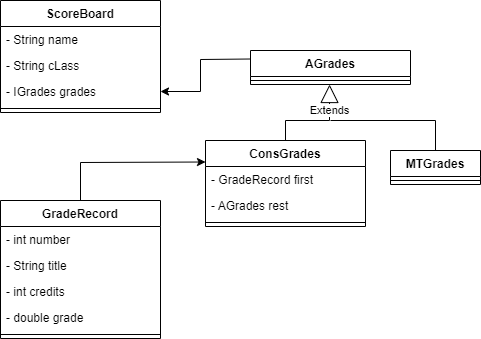

The diagram above was exported from draw.io. Its source (the exported page's mxGraphModel, read from the mxfile embedded in the PNG):
<mxGraphModel dx="1108" dy="563" grid="1" gridSize="10" guides="1" tooltips="1" connect="1" arrows="1" fold="1" page="1" pageScale="1" pageWidth="850" pageHeight="1100" math="0" shadow="0">
  <root>
    <mxCell id="O8d5kAkj6EnDcgDuCwLh-0" />
    <mxCell id="O8d5kAkj6EnDcgDuCwLh-1" parent="O8d5kAkj6EnDcgDuCwLh-0" />
    <mxCell id="O8d5kAkj6EnDcgDuCwLh-2" value="ScoreBoard" style="swimlane;fontStyle=1;align=center;verticalAlign=top;childLayout=stackLayout;horizontal=1;startSize=26;horizontalStack=0;resizeParent=1;resizeParentMax=0;resizeLast=0;collapsible=1;marginBottom=0;" vertex="1" parent="O8d5kAkj6EnDcgDuCwLh-1">
      <mxGeometry x="60" y="40" width="160" height="112" as="geometry" />
    </mxCell>
    <mxCell id="O8d5kAkj6EnDcgDuCwLh-3" value="- String name" style="text;strokeColor=none;fillColor=none;align=left;verticalAlign=top;spacingLeft=4;spacingRight=4;overflow=hidden;rotatable=0;points=[[0,0.5],[1,0.5]];portConstraint=eastwest;" vertex="1" parent="O8d5kAkj6EnDcgDuCwLh-2">
      <mxGeometry y="26" width="160" height="26" as="geometry" />
    </mxCell>
    <mxCell id="O8d5kAkj6EnDcgDuCwLh-6" value="- String cLass" style="text;strokeColor=none;fillColor=none;align=left;verticalAlign=top;spacingLeft=4;spacingRight=4;overflow=hidden;rotatable=0;points=[[0,0.5],[1,0.5]];portConstraint=eastwest;" vertex="1" parent="O8d5kAkj6EnDcgDuCwLh-2">
      <mxGeometry y="52" width="160" height="26" as="geometry" />
    </mxCell>
    <mxCell id="O8d5kAkj6EnDcgDuCwLh-7" value="- IGrades grades" style="text;strokeColor=none;fillColor=none;align=left;verticalAlign=top;spacingLeft=4;spacingRight=4;overflow=hidden;rotatable=0;points=[[0,0.5],[1,0.5]];portConstraint=eastwest;" vertex="1" parent="O8d5kAkj6EnDcgDuCwLh-2">
      <mxGeometry y="78" width="160" height="26" as="geometry" />
    </mxCell>
    <mxCell id="O8d5kAkj6EnDcgDuCwLh-4" value="" style="line;strokeWidth=1;fillColor=none;align=left;verticalAlign=middle;spacingTop=-1;spacingLeft=3;spacingRight=3;rotatable=0;labelPosition=right;points=[];portConstraint=eastwest;" vertex="1" parent="O8d5kAkj6EnDcgDuCwLh-2">
      <mxGeometry y="104" width="160" height="8" as="geometry" />
    </mxCell>
    <mxCell id="LFFLv7xnSsBLsrpt2yGZ-0" value="AGrades" style="swimlane;fontStyle=1;align=center;verticalAlign=top;childLayout=stackLayout;horizontal=1;startSize=26;horizontalStack=0;resizeParent=1;resizeParentMax=0;resizeLast=0;collapsible=1;marginBottom=0;" vertex="1" parent="O8d5kAkj6EnDcgDuCwLh-1">
      <mxGeometry x="310" y="90" width="160" height="34" as="geometry" />
    </mxCell>
    <mxCell id="LFFLv7xnSsBLsrpt2yGZ-2" value="" style="line;strokeWidth=1;fillColor=none;align=left;verticalAlign=middle;spacingTop=-1;spacingLeft=3;spacingRight=3;rotatable=0;labelPosition=right;points=[];portConstraint=eastwest;" vertex="1" parent="LFFLv7xnSsBLsrpt2yGZ-0">
      <mxGeometry y="26" width="160" height="8" as="geometry" />
    </mxCell>
    <mxCell id="LFFLv7xnSsBLsrpt2yGZ-4" value="MTGrades" style="swimlane;fontStyle=1;align=center;verticalAlign=top;childLayout=stackLayout;horizontal=1;startSize=26;horizontalStack=0;resizeParent=1;resizeParentMax=0;resizeLast=0;collapsible=1;marginBottom=0;" vertex="1" parent="O8d5kAkj6EnDcgDuCwLh-1">
      <mxGeometry x="450" y="190" width="90" height="34" as="geometry" />
    </mxCell>
    <mxCell id="LFFLv7xnSsBLsrpt2yGZ-6" value="" style="line;strokeWidth=1;fillColor=none;align=left;verticalAlign=middle;spacingTop=-1;spacingLeft=3;spacingRight=3;rotatable=0;labelPosition=right;points=[];portConstraint=eastwest;" vertex="1" parent="LFFLv7xnSsBLsrpt2yGZ-4">
      <mxGeometry y="26" width="90" height="8" as="geometry" />
    </mxCell>
    <mxCell id="LFFLv7xnSsBLsrpt2yGZ-8" value="ConsGrades" style="swimlane;fontStyle=1;align=center;verticalAlign=top;childLayout=stackLayout;horizontal=1;startSize=26;horizontalStack=0;resizeParent=1;resizeParentMax=0;resizeLast=0;collapsible=1;marginBottom=0;" vertex="1" parent="O8d5kAkj6EnDcgDuCwLh-1">
      <mxGeometry x="265" y="180" width="160" height="86" as="geometry" />
    </mxCell>
    <mxCell id="LFFLv7xnSsBLsrpt2yGZ-9" value="- GradeRecord first" style="text;strokeColor=none;fillColor=none;align=left;verticalAlign=top;spacingLeft=4;spacingRight=4;overflow=hidden;rotatable=0;points=[[0,0.5],[1,0.5]];portConstraint=eastwest;" vertex="1" parent="LFFLv7xnSsBLsrpt2yGZ-8">
      <mxGeometry y="26" width="160" height="26" as="geometry" />
    </mxCell>
    <mxCell id="LFFLv7xnSsBLsrpt2yGZ-12" value="- AGrades rest" style="text;strokeColor=none;fillColor=none;align=left;verticalAlign=top;spacingLeft=4;spacingRight=4;overflow=hidden;rotatable=0;points=[[0,0.5],[1,0.5]];portConstraint=eastwest;" vertex="1" parent="LFFLv7xnSsBLsrpt2yGZ-8">
      <mxGeometry y="52" width="160" height="26" as="geometry" />
    </mxCell>
    <mxCell id="LFFLv7xnSsBLsrpt2yGZ-10" value="" style="line;strokeWidth=1;fillColor=none;align=left;verticalAlign=middle;spacingTop=-1;spacingLeft=3;spacingRight=3;rotatable=0;labelPosition=right;points=[];portConstraint=eastwest;" vertex="1" parent="LFFLv7xnSsBLsrpt2yGZ-8">
      <mxGeometry y="78" width="160" height="8" as="geometry" />
    </mxCell>
    <mxCell id="LFFLv7xnSsBLsrpt2yGZ-13" value="GradeRecord" style="swimlane;fontStyle=1;align=center;verticalAlign=top;childLayout=stackLayout;horizontal=1;startSize=26;horizontalStack=0;resizeParent=1;resizeParentMax=0;resizeLast=0;collapsible=1;marginBottom=0;" vertex="1" parent="O8d5kAkj6EnDcgDuCwLh-1">
      <mxGeometry x="60" y="240" width="160" height="138" as="geometry" />
    </mxCell>
    <mxCell id="LFFLv7xnSsBLsrpt2yGZ-14" value="- int number" style="text;strokeColor=none;fillColor=none;align=left;verticalAlign=top;spacingLeft=4;spacingRight=4;overflow=hidden;rotatable=0;points=[[0,0.5],[1,0.5]];portConstraint=eastwest;" vertex="1" parent="LFFLv7xnSsBLsrpt2yGZ-13">
      <mxGeometry y="26" width="160" height="26" as="geometry" />
    </mxCell>
    <mxCell id="LFFLv7xnSsBLsrpt2yGZ-17" value="- String title" style="text;strokeColor=none;fillColor=none;align=left;verticalAlign=top;spacingLeft=4;spacingRight=4;overflow=hidden;rotatable=0;points=[[0,0.5],[1,0.5]];portConstraint=eastwest;" vertex="1" parent="LFFLv7xnSsBLsrpt2yGZ-13">
      <mxGeometry y="52" width="160" height="26" as="geometry" />
    </mxCell>
    <mxCell id="LFFLv7xnSsBLsrpt2yGZ-18" value="- int credits" style="text;strokeColor=none;fillColor=none;align=left;verticalAlign=top;spacingLeft=4;spacingRight=4;overflow=hidden;rotatable=0;points=[[0,0.5],[1,0.5]];portConstraint=eastwest;" vertex="1" parent="LFFLv7xnSsBLsrpt2yGZ-13">
      <mxGeometry y="78" width="160" height="26" as="geometry" />
    </mxCell>
    <mxCell id="LFFLv7xnSsBLsrpt2yGZ-19" value="- double grade" style="text;strokeColor=none;fillColor=none;align=left;verticalAlign=top;spacingLeft=4;spacingRight=4;overflow=hidden;rotatable=0;points=[[0,0.5],[1,0.5]];portConstraint=eastwest;" vertex="1" parent="LFFLv7xnSsBLsrpt2yGZ-13">
      <mxGeometry y="104" width="160" height="26" as="geometry" />
    </mxCell>
    <mxCell id="LFFLv7xnSsBLsrpt2yGZ-15" value="" style="line;strokeWidth=1;fillColor=none;align=left;verticalAlign=middle;spacingTop=-1;spacingLeft=3;spacingRight=3;rotatable=0;labelPosition=right;points=[];portConstraint=eastwest;" vertex="1" parent="LFFLv7xnSsBLsrpt2yGZ-13">
      <mxGeometry y="130" width="160" height="8" as="geometry" />
    </mxCell>
    <mxCell id="LFFLv7xnSsBLsrpt2yGZ-20" value="Extends" style="endArrow=block;endSize=16;endFill=0;html=1;rounded=0;exitX=0.5;exitY=0;exitDx=0;exitDy=0;entryX=0.494;entryY=1;entryDx=0;entryDy=0;entryPerimeter=0;" edge="1" parent="O8d5kAkj6EnDcgDuCwLh-1" source="LFFLv7xnSsBLsrpt2yGZ-8" target="LFFLv7xnSsBLsrpt2yGZ-2">
      <mxGeometry x="0.48" width="160" relative="1" as="geometry">
        <mxPoint x="340" y="290" as="sourcePoint" />
        <mxPoint x="500" y="290" as="targetPoint" />
        <Array as="points">
          <mxPoint x="345" y="160" />
          <mxPoint x="389" y="160" />
        </Array>
        <mxPoint as="offset" />
      </mxGeometry>
    </mxCell>
    <mxCell id="LFFLv7xnSsBLsrpt2yGZ-21" value="" style="endArrow=none;html=1;rounded=0;entryX=0.5;entryY=0;entryDx=0;entryDy=0;" edge="1" parent="O8d5kAkj6EnDcgDuCwLh-1" target="LFFLv7xnSsBLsrpt2yGZ-4">
      <mxGeometry width="50" height="50" relative="1" as="geometry">
        <mxPoint x="390" y="160" as="sourcePoint" />
        <mxPoint x="450" y="270" as="targetPoint" />
        <Array as="points">
          <mxPoint x="495" y="160" />
        </Array>
      </mxGeometry>
    </mxCell>
    <mxCell id="LFFLv7xnSsBLsrpt2yGZ-25" value="" style="endArrow=classic;html=1;rounded=0;exitX=0.5;exitY=0;exitDx=0;exitDy=0;entryX=0;entryY=0.25;entryDx=0;entryDy=0;" edge="1" parent="O8d5kAkj6EnDcgDuCwLh-1" source="LFFLv7xnSsBLsrpt2yGZ-13" target="LFFLv7xnSsBLsrpt2yGZ-8">
      <mxGeometry width="50" height="50" relative="1" as="geometry">
        <mxPoint x="400" y="320" as="sourcePoint" />
        <mxPoint x="450" y="270" as="targetPoint" />
        <Array as="points">
          <mxPoint x="140" y="202" />
        </Array>
      </mxGeometry>
    </mxCell>
    <mxCell id="LFFLv7xnSsBLsrpt2yGZ-26" value="" style="endArrow=classic;html=1;rounded=0;exitX=0.5;exitY=0;exitDx=0;exitDy=0;entryX=1;entryY=0.5;entryDx=0;entryDy=0;" edge="1" parent="O8d5kAkj6EnDcgDuCwLh-1" target="O8d5kAkj6EnDcgDuCwLh-7">
      <mxGeometry width="50" height="50" relative="1" as="geometry">
        <mxPoint x="310" y="98.5" as="sourcePoint" />
        <mxPoint x="435" y="60" as="targetPoint" />
        <Array as="points">
          <mxPoint x="260" y="99" />
          <mxPoint x="260" y="131" />
        </Array>
      </mxGeometry>
    </mxCell>
  </root>
</mxGraphModel>